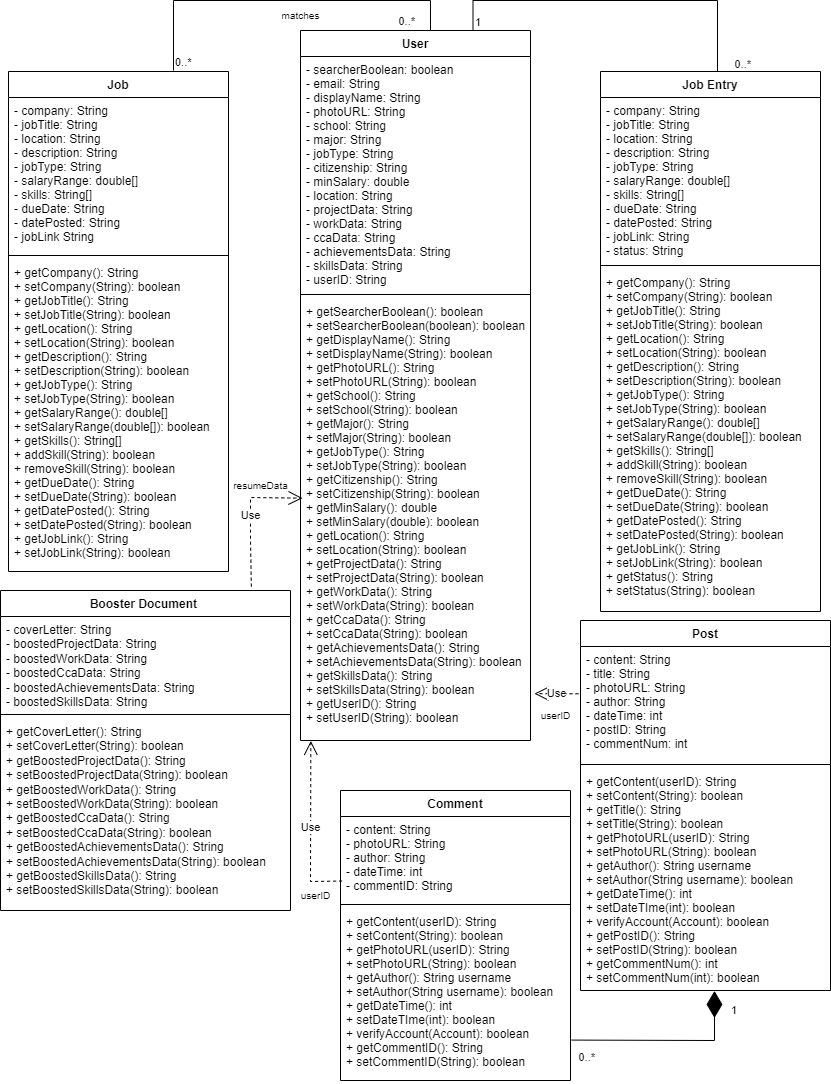

The diagram above was exported from draw.io. Its source (the exported page's mxGraphModel, read from the mxfile embedded in the PNG):
<mxGraphModel dx="794" dy="405" grid="1" gridSize="10" guides="1" tooltips="1" connect="1" arrows="1" fold="1" page="1" pageScale="1" pageWidth="850" pageHeight="1100" math="0" shadow="0">
  <root>
    <mxCell id="0" />
    <mxCell id="1" parent="0" />
    <mxCell id="imLuvcCh7OExQHjdKSlN-94" value="Job" style="swimlane;fontStyle=1;align=center;verticalAlign=top;childLayout=stackLayout;horizontal=1;startSize=26;horizontalStack=0;resizeParent=1;resizeParentMax=0;resizeLast=0;collapsible=1;marginBottom=0;" parent="1" vertex="1">
      <mxGeometry x="18" y="81" width="220" height="500" as="geometry" />
    </mxCell>
    <mxCell id="imLuvcCh7OExQHjdKSlN-95" value="- company: String&#10;- jobTitle: String&#10;- location: String&#10;- description: String&#10;- jobType: String&#10;- salaryRange: double[]&#10;- skills: String[]&#10;- dueDate: String&#10;- datePosted: String&#10;- jobLink String&#10;" style="text;strokeColor=none;fillColor=none;align=left;verticalAlign=top;spacingLeft=4;spacingRight=4;overflow=hidden;rotatable=0;points=[[0,0.5],[1,0.5]];portConstraint=eastwest;" parent="imLuvcCh7OExQHjdKSlN-94" vertex="1">
      <mxGeometry y="26" width="220" height="154" as="geometry" />
    </mxCell>
    <mxCell id="imLuvcCh7OExQHjdKSlN-96" value="" style="line;strokeWidth=1;fillColor=none;align=left;verticalAlign=middle;spacingTop=-1;spacingLeft=3;spacingRight=3;rotatable=0;labelPosition=right;points=[];portConstraint=eastwest;strokeColor=inherit;" parent="imLuvcCh7OExQHjdKSlN-94" vertex="1">
      <mxGeometry y="180" width="220" height="8" as="geometry" />
    </mxCell>
    <mxCell id="imLuvcCh7OExQHjdKSlN-97" value="+ getCompany(): String&#10;+ setCompany(String): boolean&#10;+ getJobTitle(): String&#10;+ setJobTitle(String): boolean&#10;+ getLocation(): String&#10;+ setLocation(String): boolean&#10;+ getDescription(): String&#10;+ setDescription(String): boolean&#10;+ getJobType(): String&#10;+ setJobType(String): boolean&#10;+ getSalaryRange(): double[]&#10;+ setSalaryRange(double[]): boolean&#10;+ getSkills(): String[]&#10;+ addSkill(String): boolean&#10;+ removeSkill(String): boolean&#10;+ getDueDate(): String&#10;+ setDueDate(String): boolean&#10;+ getDatePosted(): String&#10;+ setDatePosted(String): boolean&#10;+ getJobLink(): String&#10;+ setJobLink(String): boolean&#10;" style="text;strokeColor=none;fillColor=none;align=left;verticalAlign=top;spacingLeft=4;spacingRight=4;overflow=hidden;rotatable=0;points=[[0,0.5],[1,0.5]];portConstraint=eastwest;" parent="imLuvcCh7OExQHjdKSlN-94" vertex="1">
      <mxGeometry y="188" width="220" height="312" as="geometry" />
    </mxCell>
    <mxCell id="imLuvcCh7OExQHjdKSlN-106" value="User" style="swimlane;fontStyle=1;align=center;verticalAlign=top;childLayout=stackLayout;horizontal=1;startSize=26;horizontalStack=0;resizeParent=1;resizeParentMax=0;resizeLast=0;collapsible=1;marginBottom=0;" parent="1" vertex="1">
      <mxGeometry x="310" y="40" width="230" height="710" as="geometry" />
    </mxCell>
    <mxCell id="imLuvcCh7OExQHjdKSlN-107" value="- searcherBoolean: boolean&#10;- email: String&#10;- displayName: String&#10;- photoURL: String&#10;- school: String&#10;- major: String&#10;- jobType: String&#10;- citizenship: String&#10;- minSalary: double&#10;- location: String&#10;- projectData: String&#10;- workData: String&#10;- ccaData: String&#10;- achievementsData: String &#10;- skillsData: String&#10;- userID: String" style="text;strokeColor=none;fillColor=none;align=left;verticalAlign=top;spacingLeft=4;spacingRight=4;overflow=hidden;rotatable=0;points=[[0,0.5],[1,0.5]];portConstraint=eastwest;" parent="imLuvcCh7OExQHjdKSlN-106" vertex="1">
      <mxGeometry y="26" width="230" height="234" as="geometry" />
    </mxCell>
    <mxCell id="imLuvcCh7OExQHjdKSlN-108" value="" style="line;strokeWidth=1;fillColor=none;align=left;verticalAlign=middle;spacingTop=-1;spacingLeft=3;spacingRight=3;rotatable=0;labelPosition=right;points=[];portConstraint=eastwest;strokeColor=inherit;" parent="imLuvcCh7OExQHjdKSlN-106" vertex="1">
      <mxGeometry y="260" width="230" height="8" as="geometry" />
    </mxCell>
    <mxCell id="imLuvcCh7OExQHjdKSlN-109" value="+ getSearcherBoolean(): boolean&#10;+ setSearcherBoolean(boolean): boolean&#10;+ getDisplayName(): String&#10;+ setDisplayName(String): boolean&#10;+ getPhotoURL(): String&#10;+ setPhotoURL(String): boolean&#10;+ getSchool(): String&#10;+ setSchool(String): boolean&#10;+ getMajor(): String&#10;+ setMajor(String): boolean &#10;+ getJobType(): String&#10;+ setJobType(String): boolean&#10;+ getCitizenship(): String&#10;+ setCitizenship(String): boolean&#10;+ getMinSalary(): double&#10;+ setMinSalary(double): boolean&#10;+ getLocation(): String&#10;+ setLocation(String): boolean&#10;+ getProjectData(): String&#10;+ setProjectData(String): boolean&#10;+ getWorkData(): String&#10;+ setWorkData(String): boolean&#10;+ getCcaData(): String&#10;+ setCcaData(String): boolean&#10;+ getAchievementsData(): String&#10;+ setAchievementsData(String): boolean&#10;+ getSkillsData(): String&#10;+ setSkillsData(String): boolean&#10;+ getUserID(): String&#10;+ setUserID(String): boolean&#10;" style="text;strokeColor=none;fillColor=none;align=left;verticalAlign=top;spacingLeft=4;spacingRight=4;overflow=hidden;rotatable=0;points=[[0,0.5],[1,0.5]];portConstraint=eastwest;" parent="imLuvcCh7OExQHjdKSlN-106" vertex="1">
      <mxGeometry y="268" width="230" height="442" as="geometry" />
    </mxCell>
    <mxCell id="imLuvcCh7OExQHjdKSlN-117" value="Comment" style="swimlane;fontStyle=1;align=center;verticalAlign=top;childLayout=stackLayout;horizontal=1;startSize=26;horizontalStack=0;resizeParent=1;resizeParentMax=0;resizeLast=0;collapsible=1;marginBottom=0;" parent="1" vertex="1">
      <mxGeometry x="350" y="800" width="230" height="290" as="geometry" />
    </mxCell>
    <mxCell id="imLuvcCh7OExQHjdKSlN-118" value="- content: String&#10;- photoURL: String&#10;- author: String&#10;- dateTime: int&#10;- commentID: String" style="text;strokeColor=none;fillColor=none;align=left;verticalAlign=top;spacingLeft=4;spacingRight=4;overflow=hidden;rotatable=0;points=[[0,0.5],[1,0.5]];portConstraint=eastwest;" parent="imLuvcCh7OExQHjdKSlN-117" vertex="1">
      <mxGeometry y="26" width="230" height="84" as="geometry" />
    </mxCell>
    <mxCell id="imLuvcCh7OExQHjdKSlN-119" value="" style="line;strokeWidth=1;fillColor=none;align=left;verticalAlign=middle;spacingTop=-1;spacingLeft=3;spacingRight=3;rotatable=0;labelPosition=right;points=[];portConstraint=eastwest;strokeColor=inherit;" parent="imLuvcCh7OExQHjdKSlN-117" vertex="1">
      <mxGeometry y="110" width="230" height="8" as="geometry" />
    </mxCell>
    <mxCell id="imLuvcCh7OExQHjdKSlN-120" value="+ getContent(userID): String&#10;+ setContent(String): boolean&#10;+ getPhotoURL(userID): String&#10;+ setPhotoURL(String): boolean&#10;+ getAuthor(): String username&#10;+ setAuthor(String username): boolean&#10;+ getDateTime(): int&#10;+ setDateTIme(int): boolean&#10;+ verifyAccount(Account): boolean&#10;+ getCommentID(): String&#10;+ setCommentID(String): boolean&#10;" style="text;strokeColor=none;fillColor=none;align=left;verticalAlign=top;spacingLeft=4;spacingRight=4;overflow=hidden;rotatable=0;points=[[0,0.5],[1,0.5]];portConstraint=eastwest;" parent="imLuvcCh7OExQHjdKSlN-117" vertex="1">
      <mxGeometry y="118" width="230" height="172" as="geometry" />
    </mxCell>
    <mxCell id="imLuvcCh7OExQHjdKSlN-121" value="Use" style="endArrow=open;endSize=12;dashed=1;html=1;rounded=0;exitX=0.007;exitY=0.768;exitDx=0;exitDy=0;exitPerimeter=0;entryX=0.045;entryY=1.001;entryDx=0;entryDy=0;entryPerimeter=0;" parent="1" source="imLuvcCh7OExQHjdKSlN-118" target="imLuvcCh7OExQHjdKSlN-109" edge="1">
      <mxGeometry width="160" relative="1" as="geometry">
        <mxPoint x="300" y="960" as="sourcePoint" />
        <mxPoint x="330" y="800" as="targetPoint" />
        <Array as="points">
          <mxPoint x="320" y="891" />
        </Array>
      </mxGeometry>
    </mxCell>
    <mxCell id="imLuvcCh7OExQHjdKSlN-122" value="" style="endArrow=none;html=1;edgeStyle=orthogonalEdgeStyle;rounded=0;entryX=0.5;entryY=0;entryDx=0;entryDy=0;" parent="1" target="imLuvcCh7OExQHjdKSlN-106" edge="1">
      <mxGeometry relative="1" as="geometry">
        <mxPoint x="183" y="80" as="sourcePoint" />
        <mxPoint x="660" y="20" as="targetPoint" />
        <Array as="points">
          <mxPoint x="183" y="10" />
          <mxPoint x="440" y="10" />
        </Array>
      </mxGeometry>
    </mxCell>
    <mxCell id="imLuvcCh7OExQHjdKSlN-123" value="0..*" style="edgeLabel;resizable=0;html=1;align=left;verticalAlign=bottom;" parent="imLuvcCh7OExQHjdKSlN-122" connectable="0" vertex="1">
      <mxGeometry x="-1" relative="1" as="geometry" />
    </mxCell>
    <mxCell id="imLuvcCh7OExQHjdKSlN-124" value="0..*" style="edgeLabel;resizable=0;html=1;align=right;verticalAlign=bottom;" parent="imLuvcCh7OExQHjdKSlN-122" connectable="0" vertex="1">
      <mxGeometry x="1" relative="1" as="geometry">
        <mxPoint y="-1" as="offset" />
      </mxGeometry>
    </mxCell>
    <mxCell id="imLuvcCh7OExQHjdKSlN-145" value="userID" style="text;html=1;align=center;verticalAlign=middle;resizable=0;points=[];autosize=1;strokeColor=none;fillColor=none;fontSize=10;" parent="1" vertex="1">
      <mxGeometry x="540" y="710" width="50" height="30" as="geometry" />
    </mxCell>
    <mxCell id="imLuvcCh7OExQHjdKSlN-146" value="matches" style="text;html=1;align=center;verticalAlign=middle;resizable=0;points=[];autosize=1;strokeColor=none;fillColor=none;fontSize=10;" parent="1" vertex="1">
      <mxGeometry x="280" y="10" width="60" height="30" as="geometry" />
    </mxCell>
    <mxCell id="imLuvcCh7OExQHjdKSlN-157" value="Booster Document&amp;nbsp;" style="swimlane;fontStyle=1;align=center;verticalAlign=top;childLayout=stackLayout;horizontal=1;startSize=26;horizontalStack=0;resizeParent=1;resizeParentMax=0;resizeLast=0;collapsible=1;marginBottom=0;whiteSpace=wrap;html=1;" parent="1" vertex="1">
      <mxGeometry x="10" y="600" width="290" height="320" as="geometry" />
    </mxCell>
    <mxCell id="imLuvcCh7OExQHjdKSlN-158" value="- coverLetter: String&lt;br&gt;- boostedProjectData: String&lt;br&gt;- boostedWorkData: String&lt;br&gt;- boostedCcaData: String&lt;br&gt;- boostedAchievementsData: String&lt;br&gt;- boostedSkillsData: String" style="text;strokeColor=none;fillColor=none;align=left;verticalAlign=top;spacingLeft=4;spacingRight=4;overflow=hidden;rotatable=0;points=[[0,0.5],[1,0.5]];portConstraint=eastwest;whiteSpace=wrap;html=1;" parent="imLuvcCh7OExQHjdKSlN-157" vertex="1">
      <mxGeometry y="26" width="290" height="94" as="geometry" />
    </mxCell>
    <mxCell id="imLuvcCh7OExQHjdKSlN-159" value="" style="line;strokeWidth=1;fillColor=none;align=left;verticalAlign=middle;spacingTop=-1;spacingLeft=3;spacingRight=3;rotatable=0;labelPosition=right;points=[];portConstraint=eastwest;strokeColor=inherit;" parent="imLuvcCh7OExQHjdKSlN-157" vertex="1">
      <mxGeometry y="120" width="290" height="8" as="geometry" />
    </mxCell>
    <mxCell id="imLuvcCh7OExQHjdKSlN-160" value="+ getCoverLetter(): String&lt;br style=&quot;border-color: var(--border-color); padding: 0px; margin: 0px;&quot;&gt;&lt;span style=&quot;&quot;&gt;+ setCoverLetter(String): boolean&lt;br&gt;&lt;/span&gt;+ getBoostedProjectData(): String&lt;br style=&quot;border-color: var(--border-color); padding: 0px; margin: 0px;&quot;&gt;+ setBoosted&lt;span style=&quot;&quot;&gt;ProjectData(String): boolean&lt;/span&gt;&lt;br style=&quot;border-color: var(--border-color); padding: 0px; margin: 0px;&quot;&gt;+ getBoosted&lt;span style=&quot;&quot;&gt;WorkData(): String&lt;/span&gt;&lt;br style=&quot;border-color: var(--border-color); padding: 0px; margin: 0px;&quot;&gt;+ setBoosted&lt;span style=&quot;&quot;&gt;WorkData(String): boolean&lt;/span&gt;&lt;br style=&quot;border-color: var(--border-color); padding: 0px; margin: 0px;&quot;&gt;+ getBoosted&lt;span style=&quot;&quot;&gt;CcaData(): String&lt;/span&gt;&lt;br style=&quot;border-color: var(--border-color); padding: 0px; margin: 0px;&quot;&gt;+ setBoosted&lt;span style=&quot;&quot;&gt;CcaData(String): boolean&lt;/span&gt;&lt;br style=&quot;border-color: var(--border-color); padding: 0px; margin: 0px;&quot;&gt;+ getBoosted&lt;span style=&quot;&quot;&gt;AchievementsData(): String&lt;/span&gt;&lt;br style=&quot;border-color: var(--border-color); padding: 0px; margin: 0px;&quot;&gt;+ setBoosted&lt;span style=&quot;&quot;&gt;AchievementsData(String): boolean&lt;/span&gt;&lt;br style=&quot;border-color: var(--border-color); padding: 0px; margin: 0px;&quot;&gt;+ getBoosted&lt;span style=&quot;&quot;&gt;SkillsData(): String&lt;/span&gt;&lt;br style=&quot;border-color: var(--border-color); padding: 0px; margin: 0px;&quot;&gt;+ setBoosted&lt;span style=&quot;&quot;&gt;SkillsData(String): boolean&lt;/span&gt;" style="text;strokeColor=none;fillColor=none;align=left;verticalAlign=top;spacingLeft=4;spacingRight=4;overflow=hidden;rotatable=0;points=[[0,0.5],[1,0.5]];portConstraint=eastwest;whiteSpace=wrap;html=1;" parent="imLuvcCh7OExQHjdKSlN-157" vertex="1">
      <mxGeometry y="128" width="290" height="192" as="geometry" />
    </mxCell>
    <mxCell id="imLuvcCh7OExQHjdKSlN-161" value="Use" style="endArrow=open;endSize=12;dashed=1;html=1;rounded=0;entryX=1.025;entryY=0.922;entryDx=0;entryDy=0;entryPerimeter=0;exitX=0.865;exitY=-0.012;exitDx=0;exitDy=0;exitPerimeter=0;" parent="1" source="imLuvcCh7OExQHjdKSlN-157" target="PEBc9hlAl5dTH08-Q_0V-14" edge="1">
      <mxGeometry width="160" relative="1" as="geometry">
        <mxPoint x="280" y="580" as="sourcePoint" />
        <mxPoint x="260" y="530" as="targetPoint" />
        <Array as="points">
          <mxPoint x="260" y="550" />
          <mxPoint x="260" y="507" />
        </Array>
      </mxGeometry>
    </mxCell>
    <mxCell id="PEBc9hlAl5dTH08-Q_0V-1" value="Job Entry" style="swimlane;fontStyle=1;align=center;verticalAlign=top;childLayout=stackLayout;horizontal=1;startSize=26;horizontalStack=0;resizeParent=1;resizeParentMax=0;resizeLast=0;collapsible=1;marginBottom=0;" parent="1" vertex="1">
      <mxGeometry x="610" y="81" width="220" height="540" as="geometry" />
    </mxCell>
    <mxCell id="PEBc9hlAl5dTH08-Q_0V-2" value="- company: String&#10;- jobTitle: String&#10;- location: String&#10;- description: String&#10;- jobType: String&#10;- salaryRange: double[]&#10;- skills: String[]&#10;- dueDate: String&#10;- datePosted: String&#10;- jobLink: String&#10;- status: String&#10;" style="text;strokeColor=none;fillColor=none;align=left;verticalAlign=top;spacingLeft=4;spacingRight=4;overflow=hidden;rotatable=0;points=[[0,0.5],[1,0.5]];portConstraint=eastwest;" parent="PEBc9hlAl5dTH08-Q_0V-1" vertex="1">
      <mxGeometry y="26" width="220" height="164" as="geometry" />
    </mxCell>
    <mxCell id="PEBc9hlAl5dTH08-Q_0V-3" value="" style="line;strokeWidth=1;fillColor=none;align=left;verticalAlign=middle;spacingTop=-1;spacingLeft=3;spacingRight=3;rotatable=0;labelPosition=right;points=[];portConstraint=eastwest;strokeColor=inherit;" parent="PEBc9hlAl5dTH08-Q_0V-1" vertex="1">
      <mxGeometry y="190" width="220" height="8" as="geometry" />
    </mxCell>
    <mxCell id="PEBc9hlAl5dTH08-Q_0V-4" value="+ getCompany(): String&#10;+ setCompany(String): boolean&#10;+ getJobTitle(): String&#10;+ setJobTitle(String): boolean&#10;+ getLocation(): String&#10;+ setLocation(String): boolean&#10;+ getDescription(): String&#10;+ setDescription(String): boolean&#10;+ getJobType(): String&#10;+ setJobType(String): boolean&#10;+ getSalaryRange(): double[]&#10;+ setSalaryRange(double[]): boolean&#10;+ getSkills(): String[]&#10;+ addSkill(String): boolean&#10;+ removeSkill(String): boolean&#10;+ getDueDate(): String&#10;+ setDueDate(String): boolean&#10;+ getDatePosted(): String&#10;+ setDatePosted(String): boolean&#10;+ getJobLink(): String&#10;+ setJobLink(String): boolean&#10;+ getStatus(): String&#10;+ setStatus(String): boolean&#10;" style="text;strokeColor=none;fillColor=none;align=left;verticalAlign=top;spacingLeft=4;spacingRight=4;overflow=hidden;rotatable=0;points=[[0,0.5],[1,0.5]];portConstraint=eastwest;" parent="PEBc9hlAl5dTH08-Q_0V-1" vertex="1">
      <mxGeometry y="198" width="220" height="342" as="geometry" />
    </mxCell>
    <mxCell id="PEBc9hlAl5dTH08-Q_0V-5" value="Post" style="swimlane;fontStyle=1;align=center;verticalAlign=top;childLayout=stackLayout;horizontal=1;startSize=26;horizontalStack=0;resizeParent=1;resizeParentMax=0;resizeLast=0;collapsible=1;marginBottom=0;" parent="1" vertex="1">
      <mxGeometry x="590" y="630" width="250" height="370" as="geometry" />
    </mxCell>
    <mxCell id="PEBc9hlAl5dTH08-Q_0V-6" value="- content: String&#10;- title: String&#10;- photoURL: String&#10;- author: String&#10;- dateTime: int&#10;- postID: String&#10;- commentNum: int&#10;" style="text;strokeColor=none;fillColor=none;align=left;verticalAlign=top;spacingLeft=4;spacingRight=4;overflow=hidden;rotatable=0;points=[[0,0.5],[1,0.5]];portConstraint=eastwest;" parent="PEBc9hlAl5dTH08-Q_0V-5" vertex="1">
      <mxGeometry y="26" width="250" height="114" as="geometry" />
    </mxCell>
    <mxCell id="PEBc9hlAl5dTH08-Q_0V-7" value="" style="line;strokeWidth=1;fillColor=none;align=left;verticalAlign=middle;spacingTop=-1;spacingLeft=3;spacingRight=3;rotatable=0;labelPosition=right;points=[];portConstraint=eastwest;strokeColor=inherit;" parent="PEBc9hlAl5dTH08-Q_0V-5" vertex="1">
      <mxGeometry y="140" width="250" height="8" as="geometry" />
    </mxCell>
    <mxCell id="PEBc9hlAl5dTH08-Q_0V-8" value="+ getContent(userID): String&#10;+ setContent(String): boolean&#10;+ getTitle(): String&#10;+ setTitle(String): boolean&#10;+ getPhotoURL(userID): String&#10;+ setPhotoURL(String): boolean&#10;+ getAuthor(): String username&#10;+ setAuthor(String username): boolean&#10;+ getDateTime(): int&#10;+ setDateTIme(int): boolean&#10;+ verifyAccount(Account): boolean&#10;+ getPostID(): String&#10;+ setPostID(String): boolean&#10;+ getCommentNum(): int&#10;+ setCommentNum(int): boolean&#10;" style="text;strokeColor=none;fillColor=none;align=left;verticalAlign=top;spacingLeft=4;spacingRight=4;overflow=hidden;rotatable=0;points=[[0,0.5],[1,0.5]];portConstraint=eastwest;" parent="PEBc9hlAl5dTH08-Q_0V-5" vertex="1">
      <mxGeometry y="148" width="250" height="222" as="geometry" />
    </mxCell>
    <mxCell id="PEBc9hlAl5dTH08-Q_0V-11" value="" style="endArrow=none;html=1;edgeStyle=orthogonalEdgeStyle;rounded=0;entryX=0.5;entryY=0;entryDx=0;entryDy=0;exitX=0.75;exitY=0;exitDx=0;exitDy=0;" parent="1" source="imLuvcCh7OExQHjdKSlN-106" edge="1">
      <mxGeometry relative="1" as="geometry">
        <mxPoint x="520" y="40" as="sourcePoint" />
        <mxPoint x="727" y="81" as="targetPoint" />
        <Array as="points">
          <mxPoint x="483" y="10" />
          <mxPoint x="727" y="10" />
        </Array>
      </mxGeometry>
    </mxCell>
    <mxCell id="PEBc9hlAl5dTH08-Q_0V-12" value="1" style="edgeLabel;resizable=0;html=1;align=left;verticalAlign=bottom;" parent="PEBc9hlAl5dTH08-Q_0V-11" connectable="0" vertex="1">
      <mxGeometry x="-1" relative="1" as="geometry" />
    </mxCell>
    <mxCell id="PEBc9hlAl5dTH08-Q_0V-13" value="0..*" style="edgeLabel;resizable=0;html=1;align=right;verticalAlign=bottom;" parent="PEBc9hlAl5dTH08-Q_0V-11" connectable="0" vertex="1">
      <mxGeometry x="1" relative="1" as="geometry">
        <mxPoint x="34" as="offset" />
      </mxGeometry>
    </mxCell>
    <mxCell id="PEBc9hlAl5dTH08-Q_0V-14" value="resumeData" style="text;html=1;align=center;verticalAlign=middle;resizable=0;points=[];autosize=1;strokeColor=none;fillColor=none;fontSize=10;" parent="1" vertex="1">
      <mxGeometry x="230" y="480" width="80" height="30" as="geometry" />
    </mxCell>
    <mxCell id="PEBc9hlAl5dTH08-Q_0V-22" value="Use" style="endArrow=open;endSize=12;dashed=1;html=1;rounded=0;exitX=-0.008;exitY=0.415;exitDx=0;exitDy=0;exitPerimeter=0;entryX=1.017;entryY=0.894;entryDx=0;entryDy=0;entryPerimeter=0;" parent="1" source="PEBc9hlAl5dTH08-Q_0V-6" target="imLuvcCh7OExQHjdKSlN-109" edge="1">
      <mxGeometry width="160" relative="1" as="geometry">
        <mxPoint x="570" y="670" as="sourcePoint" />
        <mxPoint x="570" y="760" as="targetPoint" />
        <Array as="points" />
      </mxGeometry>
    </mxCell>
    <mxCell id="aTi1yljXbEqgjNw22A49-2" value="userID" style="text;html=1;align=center;verticalAlign=middle;resizable=0;points=[];autosize=1;strokeColor=none;fillColor=none;fontSize=10;" parent="1" vertex="1">
      <mxGeometry x="300" y="890" width="50" height="30" as="geometry" />
    </mxCell>
    <mxCell id="aTi1yljXbEqgjNw22A49-3" value="" style="endArrow=diamondThin;endFill=1;endSize=24;html=1;rounded=0;exitX=1.005;exitY=0.765;exitDx=0;exitDy=0;exitPerimeter=0;entryX=0.536;entryY=1.002;entryDx=0;entryDy=0;entryPerimeter=0;" parent="1" source="imLuvcCh7OExQHjdKSlN-120" target="PEBc9hlAl5dTH08-Q_0V-8" edge="1">
      <mxGeometry width="160" relative="1" as="geometry">
        <mxPoint x="610" y="1070" as="sourcePoint" />
        <mxPoint x="770" y="1070" as="targetPoint" />
        <Array as="points">
          <mxPoint x="724" y="1050" />
        </Array>
      </mxGeometry>
    </mxCell>
    <mxCell id="aTi1yljXbEqgjNw22A49-4" value="1" style="edgeLabel;resizable=0;html=1;align=left;verticalAlign=bottom;" parent="1" connectable="0" vertex="1">
      <mxGeometry x="660" y="670" as="geometry">
        <mxPoint x="79" y="358" as="offset" />
      </mxGeometry>
    </mxCell>
    <mxCell id="aTi1yljXbEqgjNw22A49-5" value="0..*" style="edgeLabel;resizable=0;html=1;align=right;verticalAlign=bottom;" parent="1" connectable="0" vertex="1">
      <mxGeometry x="750.0014285714285" y="800" as="geometry">
        <mxPoint x="-145" y="275" as="offset" />
      </mxGeometry>
    </mxCell>
  </root>
</mxGraphModel>